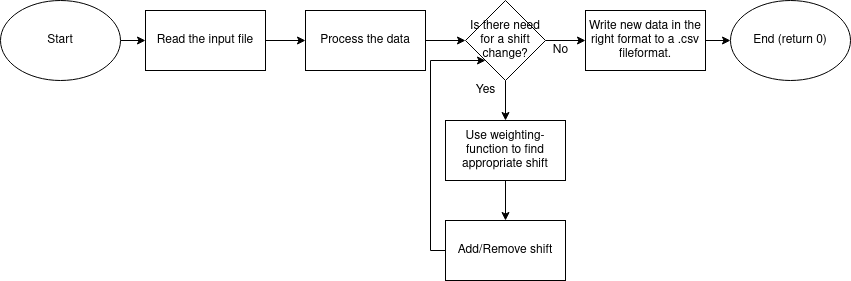

The diagram above was exported from draw.io. Its source (the exported page's mxGraphModel, read from the mxfile embedded in the PNG):
<mxGraphModel dx="1418" dy="762" grid="1" gridSize="10" guides="1" tooltips="1" connect="1" arrows="1" fold="1" page="1" pageScale="1" pageWidth="850" pageHeight="1100" math="0" shadow="0">
  <root>
    <mxCell id="0" />
    <mxCell id="1" parent="0" />
    <mxCell id="2" style="edgeStyle=orthogonalEdgeStyle;rounded=0;orthogonalLoop=1;jettySize=auto;html=1;exitX=1;exitY=0.5;exitDx=0;exitDy=0;entryX=0;entryY=0.5;entryDx=0;entryDy=0;" edge="1" source="3" target="6" parent="1">
      <mxGeometry relative="1" as="geometry" />
    </mxCell>
    <mxCell id="3" value="Start" style="ellipse;whiteSpace=wrap;html=1;" vertex="1" parent="1">
      <mxGeometry y="120" width="120" height="80" as="geometry" />
    </mxCell>
    <mxCell id="4" value="End (return 0)" style="ellipse;whiteSpace=wrap;html=1;" vertex="1" parent="1">
      <mxGeometry x="730" y="120" width="120" height="80" as="geometry" />
    </mxCell>
    <mxCell id="5" style="edgeStyle=orthogonalEdgeStyle;rounded=0;orthogonalLoop=1;jettySize=auto;html=1;exitX=1;exitY=0.5;exitDx=0;exitDy=0;entryX=0;entryY=0.5;entryDx=0;entryDy=0;" edge="1" source="6" target="8" parent="1">
      <mxGeometry relative="1" as="geometry" />
    </mxCell>
    <mxCell id="6" value="Read the input file" style="rounded=0;whiteSpace=wrap;html=1;" vertex="1" parent="1">
      <mxGeometry x="145" y="130" width="120" height="60" as="geometry" />
    </mxCell>
    <mxCell id="7" style="edgeStyle=orthogonalEdgeStyle;rounded=0;orthogonalLoop=1;jettySize=auto;html=1;exitX=1;exitY=0.5;exitDx=0;exitDy=0;entryX=0;entryY=0.5;entryDx=0;entryDy=0;" edge="1" source="8" target="13" parent="1">
      <mxGeometry relative="1" as="geometry" />
    </mxCell>
    <mxCell id="8" value="Process the data" style="rounded=0;whiteSpace=wrap;html=1;" vertex="1" parent="1">
      <mxGeometry x="305" y="130" width="120" height="60" as="geometry" />
    </mxCell>
    <mxCell id="9" style="edgeStyle=orthogonalEdgeStyle;rounded=0;orthogonalLoop=1;jettySize=auto;html=1;exitX=0.5;exitY=1;exitDx=0;exitDy=0;entryX=0.5;entryY=0;entryDx=0;entryDy=0;" edge="1" source="10" target="18" parent="1">
      <mxGeometry relative="1" as="geometry" />
    </mxCell>
    <mxCell id="10" value="Use weighting-function to find appropriate shift" style="rounded=0;whiteSpace=wrap;html=1;" vertex="1" parent="1">
      <mxGeometry x="445" y="240" width="120" height="60" as="geometry" />
    </mxCell>
    <mxCell id="11" style="edgeStyle=orthogonalEdgeStyle;rounded=0;orthogonalLoop=1;jettySize=auto;html=1;exitX=0.5;exitY=1;exitDx=0;exitDy=0;entryX=0.5;entryY=0;entryDx=0;entryDy=0;" edge="1" source="13" target="10" parent="1">
      <mxGeometry relative="1" as="geometry" />
    </mxCell>
    <mxCell id="12" style="edgeStyle=orthogonalEdgeStyle;rounded=0;orthogonalLoop=1;jettySize=auto;html=1;exitX=1;exitY=0.5;exitDx=0;exitDy=0;entryX=0;entryY=0.5;entryDx=0;entryDy=0;" edge="1" source="13" target="15" parent="1">
      <mxGeometry relative="1" as="geometry" />
    </mxCell>
    <mxCell id="13" value="&lt;div&gt;Is there need for a shift change?&lt;br&gt;&lt;/div&gt;" style="rhombus;whiteSpace=wrap;html=1;" vertex="1" parent="1">
      <mxGeometry x="465" y="120" width="80" height="80" as="geometry" />
    </mxCell>
    <mxCell id="14" style="edgeStyle=orthogonalEdgeStyle;rounded=0;orthogonalLoop=1;jettySize=auto;html=1;exitX=1;exitY=0.5;exitDx=0;exitDy=0;entryX=0;entryY=0.5;entryDx=0;entryDy=0;" edge="1" source="15" target="4" parent="1">
      <mxGeometry relative="1" as="geometry" />
    </mxCell>
    <mxCell id="15" value="Write new data in the right format to a .csv fileformat." style="rounded=0;whiteSpace=wrap;html=1;" vertex="1" parent="1">
      <mxGeometry x="585" y="130" width="120" height="60" as="geometry" />
    </mxCell>
    <mxCell id="16" value="Yes" style="text;html=1;align=center;verticalAlign=middle;resizable=0;points=[];autosize=1;" vertex="1" parent="1">
      <mxGeometry x="465" y="200" width="40" height="20" as="geometry" />
    </mxCell>
    <mxCell id="17" style="edgeStyle=orthogonalEdgeStyle;rounded=0;orthogonalLoop=1;jettySize=auto;html=1;exitX=0;exitY=0.5;exitDx=0;exitDy=0;entryX=0;entryY=1;entryDx=0;entryDy=0;" edge="1" source="18" target="13" parent="1">
      <mxGeometry relative="1" as="geometry">
        <Array as="points">
          <mxPoint x="430" y="370" />
          <mxPoint x="430" y="180" />
        </Array>
      </mxGeometry>
    </mxCell>
    <mxCell id="18" value="Add/Remove shift " style="rounded=0;whiteSpace=wrap;html=1;" vertex="1" parent="1">
      <mxGeometry x="445" y="340" width="120" height="60" as="geometry" />
    </mxCell>
    <mxCell id="19" value="No" style="text;html=1;align=center;verticalAlign=middle;resizable=0;points=[];autosize=1;" vertex="1" parent="1">
      <mxGeometry x="545" y="160" width="30" height="20" as="geometry" />
    </mxCell>
  </root>
</mxGraphModel>